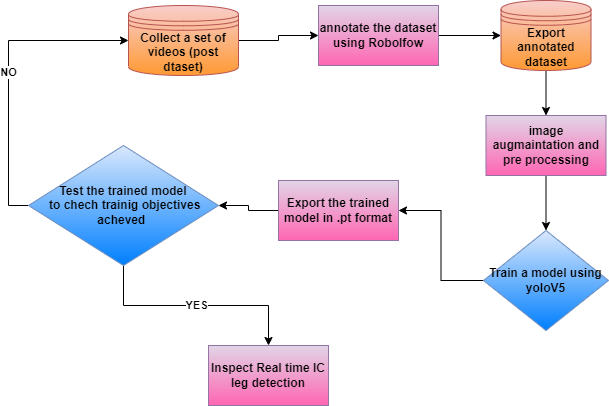

The diagram above was exported from draw.io. Its source (the exported page's mxGraphModel, read from the mxfile embedded in the PNG):
<mxGraphModel dx="780" dy="504" grid="1" gridSize="10" guides="1" tooltips="1" connect="1" arrows="1" fold="1" page="1" pageScale="1" pageWidth="1200" pageHeight="1100" math="0" shadow="0">
  <root>
    <mxCell id="0" />
    <mxCell id="1" parent="0" />
    <mxCell id="lTkoCZ6d80Zl0sbuVm49-4" style="edgeStyle=orthogonalEdgeStyle;rounded=0;orthogonalLoop=1;jettySize=auto;html=1;exitX=1;exitY=0.5;exitDx=0;exitDy=0;entryX=0;entryY=0.5;entryDx=0;entryDy=0;fontStyle=1" edge="1" parent="1" source="lTkoCZ6d80Zl0sbuVm49-1" target="lTkoCZ6d80Zl0sbuVm49-3">
      <mxGeometry relative="1" as="geometry" />
    </mxCell>
    <mxCell id="lTkoCZ6d80Zl0sbuVm49-1" value="&lt;span style=&quot;font-size:12.0pt;mso-bidi-font-size:11.0pt;&lt;br/&gt;font-family:&amp;quot;Times New Roman&amp;quot;,serif;mso-ascii-theme-font:major-bidi;mso-fareast-font-family:&lt;br/&gt;Calibri;mso-fareast-theme-font:minor-latin;mso-hansi-theme-font:major-bidi;&lt;br/&gt;mso-bidi-font-family:Arial;mso-bidi-theme-font:minor-bidi;mso-ansi-language:&lt;br/&gt;EN-US;mso-fareast-language:EN-US;mso-bidi-language:AR-SA&quot;&gt;Collect a set of videos (post dtaset)&lt;/span&gt;" style="shape=datastore;whiteSpace=wrap;html=1;fillColor=#f8cecc;strokeColor=#b85450;gradientColor=#FF9933;fontStyle=1" vertex="1" parent="1">
      <mxGeometry x="150" y="60" width="110" height="70" as="geometry" />
    </mxCell>
    <mxCell id="lTkoCZ6d80Zl0sbuVm49-8" value="" style="edgeStyle=orthogonalEdgeStyle;rounded=0;orthogonalLoop=1;jettySize=auto;html=1;fontStyle=1" edge="1" parent="1" source="lTkoCZ6d80Zl0sbuVm49-2" target="lTkoCZ6d80Zl0sbuVm49-7">
      <mxGeometry relative="1" as="geometry" />
    </mxCell>
    <mxCell id="lTkoCZ6d80Zl0sbuVm49-2" value="Export annotated dataset" style="shape=datastore;whiteSpace=wrap;html=1;fillColor=#f8cecc;strokeColor=#b85450;gradientColor=#FF9933;fontStyle=1" vertex="1" parent="1">
      <mxGeometry x="522.5" y="55" width="90" height="70" as="geometry" />
    </mxCell>
    <mxCell id="lTkoCZ6d80Zl0sbuVm49-5" style="edgeStyle=orthogonalEdgeStyle;rounded=0;orthogonalLoop=1;jettySize=auto;html=1;exitX=1;exitY=0.5;exitDx=0;exitDy=0;entryX=0;entryY=0.5;entryDx=0;entryDy=0;fontStyle=1" edge="1" parent="1" source="lTkoCZ6d80Zl0sbuVm49-3" target="lTkoCZ6d80Zl0sbuVm49-2">
      <mxGeometry relative="1" as="geometry" />
    </mxCell>
    <mxCell id="lTkoCZ6d80Zl0sbuVm49-3" value="annotate the dataset using Robolfow" style="rounded=0;whiteSpace=wrap;html=1;fillColor=#e1d5e7;strokeColor=#9673a6;gradientColor=#FF66B3;fontStyle=1" vertex="1" parent="1">
      <mxGeometry x="340" y="60" width="120" height="60" as="geometry" />
    </mxCell>
    <mxCell id="lTkoCZ6d80Zl0sbuVm49-10" style="edgeStyle=orthogonalEdgeStyle;rounded=0;orthogonalLoop=1;jettySize=auto;html=1;exitX=0.5;exitY=1;exitDx=0;exitDy=0;entryX=0.5;entryY=0;entryDx=0;entryDy=0;fontStyle=1" edge="1" parent="1" source="lTkoCZ6d80Zl0sbuVm49-7" target="lTkoCZ6d80Zl0sbuVm49-9">
      <mxGeometry relative="1" as="geometry" />
    </mxCell>
    <mxCell id="lTkoCZ6d80Zl0sbuVm49-7" value="image augmaintation and pre processing" style="whiteSpace=wrap;html=1;fillColor=#e1d5e7;strokeColor=#9673a6;gradientColor=#FF66B3;fontStyle=1" vertex="1" parent="1">
      <mxGeometry x="507.5" y="170" width="120" height="60" as="geometry" />
    </mxCell>
    <mxCell id="lTkoCZ6d80Zl0sbuVm49-12" value="" style="edgeStyle=orthogonalEdgeStyle;rounded=0;orthogonalLoop=1;jettySize=auto;html=1;fontStyle=1" edge="1" parent="1" source="lTkoCZ6d80Zl0sbuVm49-9" target="lTkoCZ6d80Zl0sbuVm49-11">
      <mxGeometry relative="1" as="geometry" />
    </mxCell>
    <mxCell id="lTkoCZ6d80Zl0sbuVm49-9" value="Train a model using yoloV5" style="rhombus;whiteSpace=wrap;html=1;fillColor=#dae8fc;strokeColor=#6c8ebf;gradientColor=#007FFF;fontStyle=1" vertex="1" parent="1">
      <mxGeometry x="505" y="285" width="125" height="100" as="geometry" />
    </mxCell>
    <mxCell id="lTkoCZ6d80Zl0sbuVm49-14" value="" style="edgeStyle=orthogonalEdgeStyle;rounded=0;orthogonalLoop=1;jettySize=auto;html=1;fontStyle=1" edge="1" parent="1" source="lTkoCZ6d80Zl0sbuVm49-11" target="lTkoCZ6d80Zl0sbuVm49-13">
      <mxGeometry relative="1" as="geometry" />
    </mxCell>
    <mxCell id="lTkoCZ6d80Zl0sbuVm49-11" value="Export the trained model in .pt format" style="whiteSpace=wrap;html=1;fillColor=#e1d5e7;strokeColor=#9673a6;gradientColor=#FF66B3;fontStyle=1" vertex="1" parent="1">
      <mxGeometry x="300" y="235" width="120" height="60" as="geometry" />
    </mxCell>
    <mxCell id="lTkoCZ6d80Zl0sbuVm49-17" value="NO" style="edgeStyle=orthogonalEdgeStyle;rounded=0;orthogonalLoop=1;jettySize=auto;html=1;exitX=0;exitY=0.5;exitDx=0;exitDy=0;entryX=0;entryY=0.5;entryDx=0;entryDy=0;fontStyle=1" edge="1" parent="1" source="lTkoCZ6d80Zl0sbuVm49-13" target="lTkoCZ6d80Zl0sbuVm49-1">
      <mxGeometry relative="1" as="geometry" />
    </mxCell>
    <mxCell id="lTkoCZ6d80Zl0sbuVm49-20" value="YES" style="edgeStyle=orthogonalEdgeStyle;rounded=0;orthogonalLoop=1;jettySize=auto;html=1;fontStyle=1" edge="1" parent="1" source="lTkoCZ6d80Zl0sbuVm49-13" target="lTkoCZ6d80Zl0sbuVm49-19">
      <mxGeometry relative="1" as="geometry" />
    </mxCell>
    <mxCell id="lTkoCZ6d80Zl0sbuVm49-13" value="Test the trained model&lt;br&gt;&amp;nbsp;to chech trainig objectives acheved&amp;nbsp;" style="rhombus;whiteSpace=wrap;html=1;fillColor=#dae8fc;strokeColor=#6c8ebf;gradientColor=#007FFF;fontStyle=1" vertex="1" parent="1">
      <mxGeometry x="50" y="200" width="190" height="120" as="geometry" />
    </mxCell>
    <mxCell id="lTkoCZ6d80Zl0sbuVm49-19" value="Inspect Real time IC leg detection" style="whiteSpace=wrap;html=1;fillColor=#e1d5e7;strokeColor=#9673a6;gradientColor=#FF66B3;fontStyle=1" vertex="1" parent="1">
      <mxGeometry x="230" y="400" width="120" height="60" as="geometry" />
    </mxCell>
  </root>
</mxGraphModel>